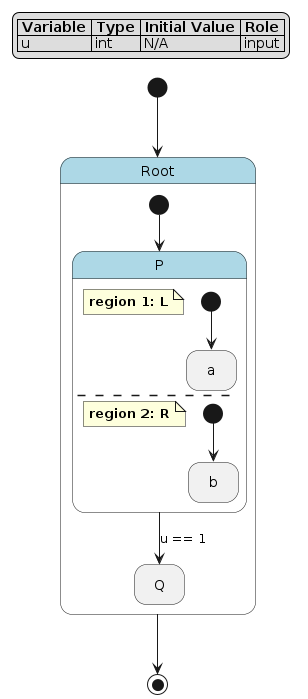

The diagram above was rendered by PlantUML. Its source (embedded in the PNG):
@startuml
hide empty description

skinparam state {
  BackgroundColor<<pseudo>> LightGray
  BackgroundColor<<composite>> LightBlue
  BorderColor<<pseudo>> Gray
  FontStyle<<pseudo>> italic
}

legend top left
|= Variable |= Type |= Initial Value |= Role |
| u | int | N/A | input |
endlegend

state "Root" as root <<composite>> {
    state "P" as root__p <<composite>> {
        note as root__p__l
            **region 1: L**
        end note
        state "a" as root__p__l__a
        [*] --> root__p__l__a
        --
        note as root__p__r
            **region 2: R**
        end note
        state "b" as root__p__r__b
        [*] --> root__p__r__b
    }
    state "Q" as root__q
    root__p --> root__q : u == 1
    [*] --> root__p
}
[*] --> root
root --> [*]
@enduml